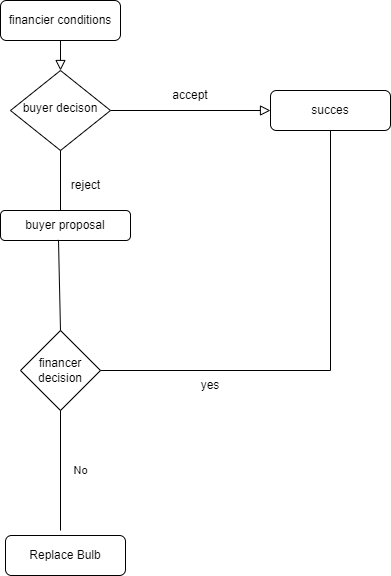

The diagram above was exported from draw.io. Its source (the exported page's mxGraphModel, read from the mxfile embedded in the PNG):
<mxGraphModel dx="1038" dy="539" grid="1" gridSize="10" guides="1" tooltips="1" connect="1" arrows="1" fold="1" page="1" pageScale="1" pageWidth="827" pageHeight="1169" math="0" shadow="0">
  <root>
    <mxCell id="WIyWlLk6GJQsqaUBKTNV-0" />
    <mxCell id="WIyWlLk6GJQsqaUBKTNV-1" parent="WIyWlLk6GJQsqaUBKTNV-0" />
    <mxCell id="WIyWlLk6GJQsqaUBKTNV-2" value="" style="rounded=0;html=1;jettySize=auto;orthogonalLoop=1;fontSize=11;endArrow=block;endFill=0;endSize=8;strokeWidth=1;shadow=0;labelBackgroundColor=none;edgeStyle=orthogonalEdgeStyle;" parent="WIyWlLk6GJQsqaUBKTNV-1" source="WIyWlLk6GJQsqaUBKTNV-3" target="WIyWlLk6GJQsqaUBKTNV-6" edge="1">
      <mxGeometry relative="1" as="geometry" />
    </mxCell>
    <mxCell id="WIyWlLk6GJQsqaUBKTNV-3" value="financier conditions" style="rounded=1;whiteSpace=wrap;html=1;fontSize=12;glass=0;strokeWidth=1;shadow=0;" parent="WIyWlLk6GJQsqaUBKTNV-1" vertex="1">
      <mxGeometry x="260" y="30" width="120" height="40" as="geometry" />
    </mxCell>
    <mxCell id="WIyWlLk6GJQsqaUBKTNV-5" value="No" style="edgeStyle=orthogonalEdgeStyle;rounded=0;html=1;jettySize=auto;orthogonalLoop=1;fontSize=11;endArrow=block;endFill=0;endSize=8;strokeWidth=1;shadow=0;labelBackgroundColor=none;" parent="WIyWlLk6GJQsqaUBKTNV-1" source="WIyWlLk6GJQsqaUBKTNV-6" target="WIyWlLk6GJQsqaUBKTNV-7" edge="1">
      <mxGeometry x="-1" y="-361" relative="1" as="geometry">
        <mxPoint x="-30" y="-1" as="offset" />
      </mxGeometry>
    </mxCell>
    <mxCell id="WIyWlLk6GJQsqaUBKTNV-6" value="buyer decison" style="rhombus;whiteSpace=wrap;html=1;shadow=0;fontFamily=Helvetica;fontSize=12;align=center;strokeWidth=1;spacing=6;spacingTop=-4;" parent="WIyWlLk6GJQsqaUBKTNV-1" vertex="1">
      <mxGeometry x="270" y="100" width="100" height="80" as="geometry" />
    </mxCell>
    <mxCell id="WIyWlLk6GJQsqaUBKTNV-7" value="succes" style="rounded=1;whiteSpace=wrap;html=1;fontSize=12;glass=0;strokeWidth=1;shadow=0;" parent="WIyWlLk6GJQsqaUBKTNV-1" vertex="1">
      <mxGeometry x="530" y="120" width="120" height="40" as="geometry" />
    </mxCell>
    <mxCell id="WIyWlLk6GJQsqaUBKTNV-12" value="Replace Bulb" style="rounded=1;whiteSpace=wrap;html=1;fontSize=12;glass=0;strokeWidth=1;shadow=0;" parent="WIyWlLk6GJQsqaUBKTNV-1" vertex="1">
      <mxGeometry x="265" y="565" width="120" height="40" as="geometry" />
    </mxCell>
    <mxCell id="gT6n6FSzXbrxmbQbkA8f-0" value="accept" style="text;html=1;strokeColor=none;fillColor=none;align=center;verticalAlign=middle;whiteSpace=wrap;rounded=0;" vertex="1" parent="WIyWlLk6GJQsqaUBKTNV-1">
      <mxGeometry x="420" y="110" width="60" height="30" as="geometry" />
    </mxCell>
    <mxCell id="gT6n6FSzXbrxmbQbkA8f-1" value="reject" style="text;html=1;align=center;verticalAlign=middle;resizable=0;points=[];autosize=1;strokeColor=none;fillColor=none;" vertex="1" parent="WIyWlLk6GJQsqaUBKTNV-1">
      <mxGeometry x="320" y="200" width="50" height="30" as="geometry" />
    </mxCell>
    <mxCell id="gT6n6FSzXbrxmbQbkA8f-2" value="" style="endArrow=none;html=1;rounded=0;entryX=0.5;entryY=1;entryDx=0;entryDy=0;exitX=0.5;exitY=0;exitDx=0;exitDy=0;" edge="1" parent="WIyWlLk6GJQsqaUBKTNV-1" target="WIyWlLk6GJQsqaUBKTNV-6">
      <mxGeometry width="50" height="50" relative="1" as="geometry">
        <mxPoint x="320" y="240" as="sourcePoint" />
        <mxPoint x="330" y="180" as="targetPoint" />
      </mxGeometry>
    </mxCell>
    <mxCell id="gT6n6FSzXbrxmbQbkA8f-3" value="buyer proposal" style="rounded=1;whiteSpace=wrap;html=1;" vertex="1" parent="WIyWlLk6GJQsqaUBKTNV-1">
      <mxGeometry x="260" y="240" width="130" height="30" as="geometry" />
    </mxCell>
    <mxCell id="gT6n6FSzXbrxmbQbkA8f-4" value="financer decision" style="rhombus;whiteSpace=wrap;html=1;" vertex="1" parent="WIyWlLk6GJQsqaUBKTNV-1">
      <mxGeometry x="280" y="360" width="80" height="80" as="geometry" />
    </mxCell>
    <mxCell id="gT6n6FSzXbrxmbQbkA8f-6" value="" style="endArrow=none;html=1;rounded=0;exitX=0.5;exitY=0;exitDx=0;exitDy=0;entryX=0.446;entryY=0.98;entryDx=0;entryDy=0;entryPerimeter=0;" edge="1" parent="WIyWlLk6GJQsqaUBKTNV-1" source="gT6n6FSzXbrxmbQbkA8f-4" target="gT6n6FSzXbrxmbQbkA8f-3">
      <mxGeometry width="50" height="50" relative="1" as="geometry">
        <mxPoint x="390" y="300" as="sourcePoint" />
        <mxPoint x="440" y="250" as="targetPoint" />
      </mxGeometry>
    </mxCell>
    <mxCell id="gT6n6FSzXbrxmbQbkA8f-7" value="" style="endArrow=none;html=1;rounded=0;entryX=0.5;entryY=1;entryDx=0;entryDy=0;" edge="1" parent="WIyWlLk6GJQsqaUBKTNV-1" target="WIyWlLk6GJQsqaUBKTNV-7">
      <mxGeometry width="50" height="50" relative="1" as="geometry">
        <mxPoint x="360" y="400" as="sourcePoint" />
        <mxPoint x="410" y="350" as="targetPoint" />
        <Array as="points">
          <mxPoint x="590" y="400" />
        </Array>
      </mxGeometry>
    </mxCell>
    <mxCell id="gT6n6FSzXbrxmbQbkA8f-8" value="" style="endArrow=none;html=1;rounded=0;entryX=0.5;entryY=1;entryDx=0;entryDy=0;" edge="1" parent="WIyWlLk6GJQsqaUBKTNV-1" target="gT6n6FSzXbrxmbQbkA8f-4">
      <mxGeometry width="50" height="50" relative="1" as="geometry">
        <mxPoint x="320" y="560" as="sourcePoint" />
        <mxPoint x="330" y="460" as="targetPoint" />
      </mxGeometry>
    </mxCell>
    <mxCell id="gT6n6FSzXbrxmbQbkA8f-9" value="yes" style="text;html=1;strokeColor=none;fillColor=none;align=center;verticalAlign=middle;whiteSpace=wrap;rounded=0;" vertex="1" parent="WIyWlLk6GJQsqaUBKTNV-1">
      <mxGeometry x="440" y="400" width="60" height="30" as="geometry" />
    </mxCell>
  </root>
</mxGraphModel>